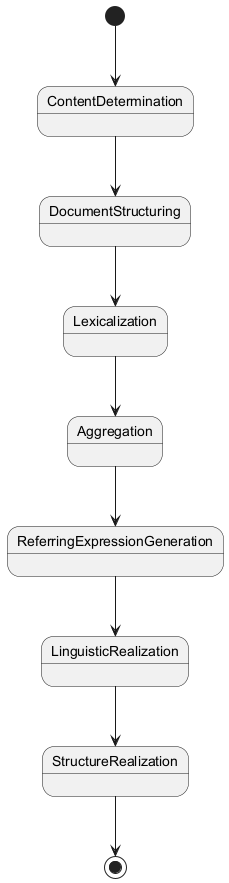

The diagram above was rendered by PlantUML. Its source (embedded in the PNG):
@startuml
[*] --> ContentDetermination

ContentDetermination --> DocumentStructuring
DocumentStructuring --> Lexicalization
Lexicalization --> Aggregation
Aggregation --> ReferringExpressionGeneration
ReferringExpressionGeneration --> LinguisticRealization
LinguisticRealization --> StructureRealization

StructureRealization --> [*]
@enduml